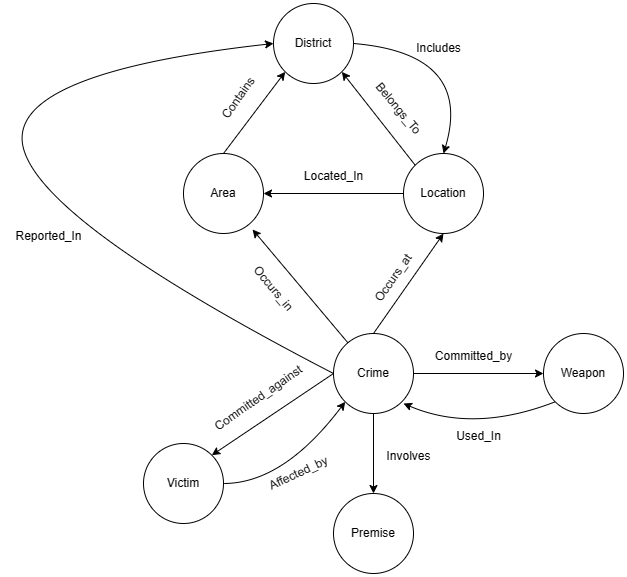

The diagram above was exported from draw.io. Its source (the exported page's mxGraphModel, read from the mxfile embedded in the PNG):
<mxGraphModel dx="1026" dy="737" grid="1" gridSize="10" guides="1" tooltips="1" connect="1" arrows="1" fold="1" page="1" pageScale="1" pageWidth="850" pageHeight="1100" math="0" shadow="0">
  <root>
    <mxCell id="0" />
    <mxCell id="1" parent="0" />
    <mxCell id="F0kfe8bHephpjsbVw_Zi-1" style="edgeStyle=orthogonalEdgeStyle;rounded=0;orthogonalLoop=1;jettySize=auto;html=1;entryX=0;entryY=0.5;entryDx=0;entryDy=0;" edge="1" parent="1" source="F0kfe8bHephpjsbVw_Zi-3" target="F0kfe8bHephpjsbVw_Zi-6">
      <mxGeometry relative="1" as="geometry" />
    </mxCell>
    <mxCell id="F0kfe8bHephpjsbVw_Zi-2" style="edgeStyle=orthogonalEdgeStyle;rounded=0;orthogonalLoop=1;jettySize=auto;html=1;" edge="1" parent="1" source="F0kfe8bHephpjsbVw_Zi-3" target="F0kfe8bHephpjsbVw_Zi-10">
      <mxGeometry relative="1" as="geometry" />
    </mxCell>
    <mxCell id="F0kfe8bHephpjsbVw_Zi-3" value="Crime" style="ellipse;whiteSpace=wrap;html=1;aspect=fixed;" vertex="1" parent="1">
      <mxGeometry x="380" y="410" width="80" height="80" as="geometry" />
    </mxCell>
    <mxCell id="F0kfe8bHephpjsbVw_Zi-5" value="Area" style="ellipse;whiteSpace=wrap;html=1;aspect=fixed;" vertex="1" parent="1">
      <mxGeometry x="230" y="230" width="80" height="80" as="geometry" />
    </mxCell>
    <mxCell id="F0kfe8bHephpjsbVw_Zi-6" value="Weapon" style="ellipse;whiteSpace=wrap;html=1;aspect=fixed;" vertex="1" parent="1">
      <mxGeometry x="590" y="410" width="80" height="80" as="geometry" />
    </mxCell>
    <mxCell id="F0kfe8bHephpjsbVw_Zi-7" value="Victim" style="ellipse;whiteSpace=wrap;html=1;aspect=fixed;" vertex="1" parent="1">
      <mxGeometry x="190" y="520" width="80" height="80" as="geometry" />
    </mxCell>
    <mxCell id="F0kfe8bHephpjsbVw_Zi-37" style="edgeStyle=orthogonalEdgeStyle;rounded=0;orthogonalLoop=1;jettySize=auto;html=1;entryX=1;entryY=0.5;entryDx=0;entryDy=0;" edge="1" parent="1" source="F0kfe8bHephpjsbVw_Zi-8" target="F0kfe8bHephpjsbVw_Zi-5">
      <mxGeometry relative="1" as="geometry" />
    </mxCell>
    <mxCell id="F0kfe8bHephpjsbVw_Zi-8" value="Location" style="ellipse;whiteSpace=wrap;html=1;aspect=fixed;" vertex="1" parent="1">
      <mxGeometry x="450" y="230" width="80" height="80" as="geometry" />
    </mxCell>
    <mxCell id="F0kfe8bHephpjsbVw_Zi-9" value="District" style="ellipse;whiteSpace=wrap;html=1;aspect=fixed;" vertex="1" parent="1">
      <mxGeometry x="320" y="80" width="80" height="80" as="geometry" />
    </mxCell>
    <mxCell id="F0kfe8bHephpjsbVw_Zi-10" value="Premise" style="ellipse;whiteSpace=wrap;html=1;aspect=fixed;" vertex="1" parent="1">
      <mxGeometry x="380" y="570" width="80" height="80" as="geometry" />
    </mxCell>
    <mxCell id="F0kfe8bHephpjsbVw_Zi-11" value="Committed_by" style="text;html=1;align=center;verticalAlign=middle;resizable=0;points=[];autosize=1;strokeColor=none;fillColor=none;" vertex="1" parent="1">
      <mxGeometry x="470" y="418" width="100" height="30" as="geometry" />
    </mxCell>
    <mxCell id="F0kfe8bHephpjsbVw_Zi-12" value="" style="endArrow=classic;html=1;rounded=0;exitX=0;exitY=0.5;exitDx=0;exitDy=0;entryX=1;entryY=0;entryDx=0;entryDy=0;" edge="1" parent="1" source="F0kfe8bHephpjsbVw_Zi-3" target="F0kfe8bHephpjsbVw_Zi-7">
      <mxGeometry width="50" height="50" relative="1" as="geometry">
        <mxPoint x="300" y="450" as="sourcePoint" />
        <mxPoint x="350" y="400" as="targetPoint" />
      </mxGeometry>
    </mxCell>
    <mxCell id="F0kfe8bHephpjsbVw_Zi-13" value="Committed_against" style="text;html=1;align=center;verticalAlign=middle;resizable=0;points=[];autosize=1;strokeColor=none;fillColor=none;rotation=-35;" vertex="1" parent="1">
      <mxGeometry x="240" y="460" width="130" height="30" as="geometry" />
    </mxCell>
    <mxCell id="F0kfe8bHephpjsbVw_Zi-15" value="Occurs_at" style="text;html=1;align=center;verticalAlign=middle;resizable=0;points=[];autosize=1;strokeColor=none;fillColor=none;rotation=-55;" vertex="1" parent="1">
      <mxGeometry x="400" y="340" width="80" height="30" as="geometry" />
    </mxCell>
    <mxCell id="F0kfe8bHephpjsbVw_Zi-16" value="Located_In" style="text;html=1;align=center;verticalAlign=middle;resizable=0;points=[];autosize=1;strokeColor=none;fillColor=none;" vertex="1" parent="1">
      <mxGeometry x="340" y="238" width="80" height="30" as="geometry" />
    </mxCell>
    <mxCell id="F0kfe8bHephpjsbVw_Zi-19" value="Belongs_To" style="text;html=1;align=center;verticalAlign=middle;resizable=0;points=[];autosize=1;strokeColor=none;fillColor=none;rotation=50;" vertex="1" parent="1">
      <mxGeometry x="400" y="170" width="90" height="30" as="geometry" />
    </mxCell>
    <mxCell id="F0kfe8bHephpjsbVw_Zi-20" value="Involves" style="text;html=1;align=center;verticalAlign=middle;resizable=0;points=[];autosize=1;strokeColor=none;fillColor=none;" vertex="1" parent="1">
      <mxGeometry x="420" y="518" width="70" height="30" as="geometry" />
    </mxCell>
    <mxCell id="F0kfe8bHephpjsbVw_Zi-21" value="" style="endArrow=classic;html=1;rounded=0;exitX=0.5;exitY=0;exitDx=0;exitDy=0;entryX=0;entryY=1;entryDx=0;entryDy=0;" edge="1" parent="1" source="F0kfe8bHephpjsbVw_Zi-5" target="F0kfe8bHephpjsbVw_Zi-9">
      <mxGeometry width="50" height="50" relative="1" as="geometry">
        <mxPoint x="369.99572875253784" y="190.00427124746213" as="sourcePoint" />
        <mxPoint x="308.28" y="271.72" as="targetPoint" />
      </mxGeometry>
    </mxCell>
    <mxCell id="F0kfe8bHephpjsbVw_Zi-22" value="" style="endArrow=classic;html=1;rounded=0;entryX=1;entryY=1;entryDx=0;entryDy=0;exitX=0;exitY=0;exitDx=0;exitDy=0;" edge="1" parent="1" source="F0kfe8bHephpjsbVw_Zi-8" target="F0kfe8bHephpjsbVw_Zi-9">
      <mxGeometry width="50" height="50" relative="1" as="geometry">
        <mxPoint x="420" y="200" as="sourcePoint" />
        <mxPoint x="470" y="150" as="targetPoint" />
      </mxGeometry>
    </mxCell>
    <mxCell id="F0kfe8bHephpjsbVw_Zi-23" value="" style="curved=1;endArrow=classic;html=1;rounded=0;exitX=1;exitY=0.5;exitDx=0;exitDy=0;entryX=0.5;entryY=0;entryDx=0;entryDy=0;" edge="1" parent="1" source="F0kfe8bHephpjsbVw_Zi-9" target="F0kfe8bHephpjsbVw_Zi-8">
      <mxGeometry width="50" height="50" relative="1" as="geometry">
        <mxPoint x="470" y="130" as="sourcePoint" />
        <mxPoint x="520" y="200" as="targetPoint" />
        <Array as="points">
          <mxPoint x="520" y="130" />
        </Array>
      </mxGeometry>
    </mxCell>
    <mxCell id="F0kfe8bHephpjsbVw_Zi-24" value="Includes" style="text;html=1;align=center;verticalAlign=middle;resizable=0;points=[];autosize=1;strokeColor=none;fillColor=none;" vertex="1" parent="1">
      <mxGeometry x="450" y="110" width="70" height="30" as="geometry" />
    </mxCell>
    <mxCell id="F0kfe8bHephpjsbVw_Zi-25" value="Contains" style="text;html=1;align=center;verticalAlign=middle;resizable=0;points=[];autosize=1;strokeColor=none;fillColor=none;rotation=-55;" vertex="1" parent="1">
      <mxGeometry x="250" y="160" width="70" height="30" as="geometry" />
    </mxCell>
    <mxCell id="F0kfe8bHephpjsbVw_Zi-27" value="" style="endArrow=classic;html=1;rounded=0;entryX=0.863;entryY=0.95;entryDx=0;entryDy=0;entryPerimeter=0;" edge="1" parent="1" source="F0kfe8bHephpjsbVw_Zi-3" target="F0kfe8bHephpjsbVw_Zi-5">
      <mxGeometry width="50" height="50" relative="1" as="geometry">
        <mxPoint x="280" y="400" as="sourcePoint" />
        <mxPoint x="330" y="350" as="targetPoint" />
      </mxGeometry>
    </mxCell>
    <mxCell id="F0kfe8bHephpjsbVw_Zi-28" value="" style="endArrow=classic;html=1;rounded=0;entryX=0.5;entryY=1;entryDx=0;entryDy=0;" edge="1" parent="1" target="F0kfe8bHephpjsbVw_Zi-8">
      <mxGeometry width="50" height="50" relative="1" as="geometry">
        <mxPoint x="420" y="410" as="sourcePoint" />
        <mxPoint x="470" y="360" as="targetPoint" />
      </mxGeometry>
    </mxCell>
    <mxCell id="F0kfe8bHephpjsbVw_Zi-29" value="Occurs_in" style="text;html=1;align=center;verticalAlign=middle;resizable=0;points=[];autosize=1;strokeColor=none;fillColor=none;rotation=50;" vertex="1" parent="1">
      <mxGeometry x="280" y="350" width="80" height="30" as="geometry" />
    </mxCell>
    <mxCell id="F0kfe8bHephpjsbVw_Zi-30" value="" style="curved=1;endArrow=classic;html=1;rounded=0;exitX=1;exitY=0.5;exitDx=0;exitDy=0;entryX=0;entryY=1;entryDx=0;entryDy=0;" edge="1" parent="1" source="F0kfe8bHephpjsbVw_Zi-7" target="F0kfe8bHephpjsbVw_Zi-3">
      <mxGeometry width="50" height="50" relative="1" as="geometry">
        <mxPoint x="160" y="370" as="sourcePoint" />
        <mxPoint x="250" y="480" as="targetPoint" />
        <Array as="points">
          <mxPoint x="330" y="560" />
        </Array>
      </mxGeometry>
    </mxCell>
    <mxCell id="F0kfe8bHephpjsbVw_Zi-31" value="Affected_by" style="text;html=1;align=center;verticalAlign=middle;resizable=0;points=[];autosize=1;strokeColor=none;fillColor=none;rotation=-25;" vertex="1" parent="1">
      <mxGeometry x="300" y="535" width="90" height="30" as="geometry" />
    </mxCell>
    <mxCell id="F0kfe8bHephpjsbVw_Zi-33" value="" style="curved=1;endArrow=classic;html=1;rounded=0;exitX=0;exitY=1;exitDx=0;exitDy=0;entryX=0;entryY=1;entryDx=0;entryDy=0;" edge="1" parent="1" source="F0kfe8bHephpjsbVw_Zi-6">
      <mxGeometry width="50" height="50" relative="1" as="geometry">
        <mxPoint x="328" y="562" as="sourcePoint" />
        <mxPoint x="450" y="480" as="targetPoint" />
        <Array as="points">
          <mxPoint x="520" y="510" />
        </Array>
      </mxGeometry>
    </mxCell>
    <mxCell id="F0kfe8bHephpjsbVw_Zi-34" value="Used_In" style="text;html=1;align=center;verticalAlign=middle;resizable=0;points=[];autosize=1;strokeColor=none;fillColor=none;" vertex="1" parent="1">
      <mxGeometry x="490" y="498" width="70" height="30" as="geometry" />
    </mxCell>
    <mxCell id="F0kfe8bHephpjsbVw_Zi-35" value="" style="curved=1;endArrow=classic;html=1;rounded=0;exitX=0;exitY=0.5;exitDx=0;exitDy=0;entryX=0;entryY=0.5;entryDx=0;entryDy=0;" edge="1" parent="1" source="F0kfe8bHephpjsbVw_Zi-3" target="F0kfe8bHephpjsbVw_Zi-9">
      <mxGeometry width="50" height="50" relative="1" as="geometry">
        <mxPoint x="320" y="417" as="sourcePoint" />
        <mxPoint x="90" y="130" as="targetPoint" />
        <Array as="points">
          <mxPoint x="90" y="300" />
          <mxPoint x="50" y="150" />
        </Array>
      </mxGeometry>
    </mxCell>
    <mxCell id="F0kfe8bHephpjsbVw_Zi-36" value="Reported_In" style="text;html=1;align=center;verticalAlign=middle;resizable=0;points=[];autosize=1;strokeColor=none;fillColor=none;" vertex="1" parent="1">
      <mxGeometry x="50" y="298" width="90" height="30" as="geometry" />
    </mxCell>
  </root>
</mxGraphModel>